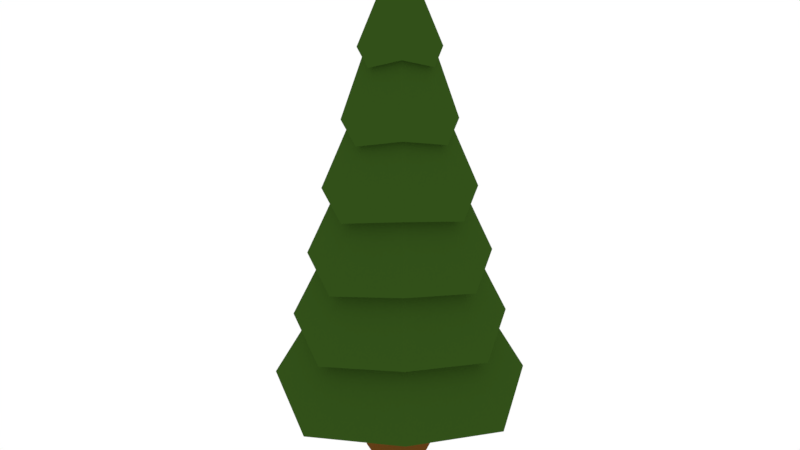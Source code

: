 # Source: Arvore_3.blend  (saved by Blender 2.78.0; exported with 4.5.12 LTS)
import bpy
from mathutils import Matrix  # noqa: F401  (used for matrix-valued properties, if any)

bpy.ops.wm.read_factory_settings(use_empty=True)
scene = bpy.context.scene
scene.name = 'Scene'

# ---- collections
col_collection_1 = bpy.data.collections.new('Collection 1'); scene.collection.children.link(col_collection_1)

# ---- materials (node trees are filled in below, after node groups)
mat_material_001 = bpy.data.materials.new('Material.001')
mat_material_001.alpha_threshold = 0.0
mat_material_001.diffuse_color = (0.03146, 0.08001, 0.01001, 1.0)
mat_material_001.roughness = 0.5
mat_material_002 = bpy.data.materials.new('Material.002')
mat_material_002.alpha_threshold = 0.0
mat_material_002.diffuse_color = (0.1413, 0.05448, 0.009721, 1.0)
mat_material_002.roughness = 0.5

# ---- material node trees
mat_material_001.use_nodes = True; mat_material_001.node_tree.nodes.clear()
_N = mat_material_001.node_tree.nodes; _L = mat_material_001.node_tree.links
n0 = _N.new('ShaderNodeOutputMaterial'); n0.name = 'Material Output'; n0.location = (300, 300)
n1 = _N.new('ShaderNodeBsdfDiffuse'); n1.name = 'Diffuse BSDF'; n1.location = (10, 300)
n1.inputs[0].default_value = (0.0319, 0.08022, 0.009721, 1.0)
_L.new(n1.outputs[0], n0.inputs[0])
n0.is_active_output = True
mat_material_002.use_nodes = True; mat_material_002.node_tree.nodes.clear()
_N = mat_material_002.node_tree.nodes; _L = mat_material_002.node_tree.links
n0 = _N.new('ShaderNodeOutputMaterial'); n0.name = 'Material Output'; n0.location = (300, 300)
n1 = _N.new('ShaderNodeBsdfDiffuse'); n1.name = 'Diffuse BSDF'; n1.location = (10, 300)
n1.inputs[0].default_value = (0.1424, 0.05483, 0.009951, 1.0)
_L.new(n1.outputs[0], n0.inputs[0])
n0.is_active_output = True

# ---- world
world_world = bpy.data.worlds.new('World'); scene.world = world_world
world_world.use_nodes = True; world_world.node_tree.nodes.clear()
_N = world_world.node_tree.nodes; _L = world_world.node_tree.links
n0 = _N.new('ShaderNodeOutputWorld'); n0.name = 'World Output'; n0.location = (300, 300)
n1 = _N.new('ShaderNodeBackground'); n1.name = 'Background'; n1.location = (10, 300)
n1.inputs[0].default_value = (1.0, 1.0, 1.0, 1.0)
_L.new(n1.outputs[0], n0.inputs[0])
n0.is_active_output = True
world_world.use_sun_shadow = False
world_world.sun_shadow_jitter_overblur = 0.0
world_world.cycles.sampling_method = 'MANUAL'

# ---- meshes
me_cylinder_009 = bpy.data.meshes.new('Cylinder.009')
me_cylinder_009.from_pydata([(0.02581, 0.4201, -2.326), (0.02581, 0.4201, -0.8466), (0.3228, 0.297, -2.326), (0.3228, 0.297, -0.8466), (0.4459, -2.022e-08, -2.326), (0.4459, -2.022e-08, -0.8466), (0.3228, -0.297, -2.326), (0.3228, -0.297, -0.8466), (0.02581, -0.4201, -2.326), (0.02581, -0.4201, -0.8466), (-0.2712, -0.297, -2.326), (-0.2712, -0.297, -0.8466), (-0.3943, 6.872e-09, -2.326), (-0.3943, 6.872e-09, -0.8466), (-0.2712, 0.297, -2.326), (-0.2712, 0.297, -0.8466), (0.02581, 0.3453, -1.654), (0.2699, 0.2441, -1.654), (0.3711, -1.607e-08, -1.654), (0.2699, -0.2441, -1.654), (0.02581, -0.3453, -1.654), (-0.2183, -0.2441, -1.654), (-0.3195, 6.205e-09, -1.654), (-0.2183, 0.2441, -1.654), (3.623e-09, 1.151, -1.0), (-1.229e-09, 0.0587, 4.086), (0.8136, 0.8136, -1.0), (0.04151, 0.04151, 4.086), (1.151, -5.151e-08, -1.0), (0.0587, -2.009e-09, 4.086), (0.8136, -0.8136, -1.0), (0.04151, -0.04151, 4.086), (-9.697e-08, -1.151, -1.0), (-6.36e-09, -0.0587, 4.086), (-0.8136, -0.8136, -1.0), (-0.04151, -0.04151, 4.086), (-1.151, 1.251e-08, -1.0), (-0.0587, 1.256e-09, 4.086), (-0.8136, 0.8136, -1.0), (-0.04151, 0.04151, 4.086), (2.907e-09, 0.9849, -0.1523), (2.192e-09, 0.8192, 0.6953), (1.477e-09, 0.6534, 1.543), (7.619e-10, 0.4877, 2.391), (4.671e-11, 0.322, 3.238), (0.2277, 0.2277, 3.238), (0.3449, 0.3449, 2.391), (0.462, 0.462, 1.543), (0.5792, 0.5792, 0.6953), (0.6964, 0.6964, -0.1523), (0.322, -1.106e-08, 3.238), (0.4877, -1.915e-08, 2.391), (0.6534, -2.724e-08, 1.543), (0.8192, -3.533e-08, 0.6953), (0.9849, -4.342e-08, -0.1523), (0.2277, -0.2277, 3.238), (0.3449, -0.3449, 2.391), (0.462, -0.462, 1.543), (0.5792, -0.5792, 0.6953), (0.6964, -0.6964, -0.1523), (-2.81e-08, -0.322, 3.238), (-4.187e-08, -0.4877, 2.391), (-5.565e-08, -0.6534, 1.543), (-6.942e-08, -0.8192, 0.6953), (-8.32e-08, -0.9849, -0.1523), (-0.2277, -0.2277, 3.238), (-0.3449, -0.3449, 2.391), (-0.462, -0.462, 1.543), (-0.5792, -0.5792, 0.6953), (-0.6964, -0.6964, -0.1523), (-0.322, 6.856e-09, 3.238), (-0.4877, 7.987e-09, 2.391), (-0.6534, 9.119e-09, 1.543), (-0.8192, 1.025e-08, 0.6953), (-0.9849, 1.138e-08, -0.1523), (-0.2277, 0.2277, 3.238), (-0.3449, 0.3449, 2.391), (-0.462, 0.462, 1.543), (-0.5792, 0.5792, 0.6953), (-0.6964, 0.6964, -0.1523), (1.34e-09, 0.5057, 2.955), (0.3362, 0.3362, 3.076), (0.5057, -1.721e-08, 2.955), (0.3362, -0.3362, 3.076), (-4.287e-08, -0.5057, 2.955), (-0.3362, -0.3362, 3.076), (-0.5057, 1.093e-08, 2.955), (-0.3362, 0.3362, 3.076), (5.736e-09, 0.7136, 2.108), (0.4744, 0.4744, 2.228), (0.7136, -3.033e-08, 2.108), (0.4744, -0.4744, 2.228), (-5.665e-08, -0.7136, 2.108), (-0.4744, -0.4744, 2.228), (-0.7136, 9.376e-09, 2.108), (-0.4744, 0.4744, 2.228), (1.43e-08, 0.9717, 1.26), (0.646, 0.646, 1.38), (0.9717, -4.117e-08, 1.26), (0.646, -0.646, 1.38), (-7.065e-08, -0.9717, 1.26), (-0.646, -0.646, 1.38), (-0.9717, 1.289e-08, 1.26), (-0.646, 0.646, 1.38), (2.211e-08, 1.18, 0.4124), (0.7845, 0.7845, 0.5328), (1.18, -5.303e-08, 0.4124), (0.7845, -0.7845, 0.5328), (-8.105e-08, -1.18, 0.4124), (-0.7845, -0.7845, 0.5328), (-1.18, 1.262e-08, 0.4124), (-0.7845, 0.7845, 0.5328), (1.579e-08, 1.393, -0.4353), (0.9259, 0.9259, -0.3148), (1.393, -6.334e-08, -0.4353), (0.9259, -0.9259, -0.3148), (-1.06e-07, -1.393, -0.4353), (-0.9259, -0.9259, -0.3148), (-1.393, 1.414e-08, -0.4353), (-0.9259, 0.9259, -0.3148), (1.109, 1.109, -1.162), (1.668, -8.019e-08, -1.283), (1.109, -1.109, -1.162), (-1.377e-07, -1.668, -1.283), (-1.109, -1.109, -1.162), (-1.668, 1.262e-08, -1.283), (-1.109, 1.109, -1.162), (8.094e-09, 1.668, -1.283)], [], [(16, 1, 3, 17), (17, 3, 5, 18), (18, 5, 7, 19), (19, 7, 9, 20), (20, 9, 11, 21), (21, 11, 13, 22), (3, 1, 15, 13, 11, 9, 7, 5), (22, 13, 15, 23), (23, 15, 1, 16), (0, 2, 4, 6, 8, 10, 12, 14), (14, 23, 16, 0), (12, 22, 23, 14), (10, 21, 22, 12), (8, 20, 21, 10), (6, 19, 20, 8), (4, 18, 19, 6), (2, 17, 18, 4), (0, 16, 17, 2), (80, 25, 27, 81), (81, 27, 29, 82), (82, 29, 31, 83), (83, 31, 33, 84), (84, 33, 35, 85), (85, 35, 37, 86), (27, 25, 39, 37, 35, 33, 31, 29), (86, 37, 39, 87), (87, 39, 25, 80), (24, 26, 28, 30, 32, 34, 36, 38), (126, 79, 40, 127), (119, 78, 41, 112), (111, 77, 42, 104), (103, 76, 43, 96), (95, 75, 44, 88), (125, 74, 79, 126), (118, 73, 78, 119), (110, 72, 77, 111), (102, 71, 76, 103), (94, 70, 75, 95), (124, 69, 74, 125), (117, 68, 73, 118), (109, 67, 72, 110), (101, 66, 71, 102), (93, 65, 70, 94), (123, 64, 69, 124), (116, 63, 68, 117), (108, 62, 67, 109), (100, 61, 66, 101), (92, 60, 65, 93), (122, 59, 64, 123), (115, 58, 63, 116), (107, 57, 62, 108), (99, 56, 61, 100), (91, 55, 60, 92), (121, 54, 59, 122), (114, 53, 58, 115), (106, 52, 57, 107), (98, 51, 56, 99), (90, 50, 55, 91), (120, 49, 54, 121), (113, 48, 53, 114), (105, 47, 52, 106), (97, 46, 51, 98), (89, 45, 50, 90), (127, 40, 49, 120), (112, 41, 48, 113), (104, 42, 47, 105), (96, 43, 46, 97), (88, 44, 45, 89), (75, 87, 80, 44), (70, 86, 87, 75), (65, 85, 86, 70), (60, 84, 85, 65), (55, 83, 84, 60), (50, 82, 83, 55), (45, 81, 82, 50), (44, 80, 81, 45), (43, 88, 89, 46), (46, 89, 90, 51), (51, 90, 91, 56), (56, 91, 92, 61), (61, 92, 93, 66), (66, 93, 94, 71), (71, 94, 95, 76), (76, 95, 88, 43), (42, 96, 97, 47), (47, 97, 98, 52), (52, 98, 99, 57), (57, 99, 100, 62), (62, 100, 101, 67), (67, 101, 102, 72), (72, 102, 103, 77), (77, 103, 96, 42), (41, 104, 105, 48), (48, 105, 106, 53), (53, 106, 107, 58), (58, 107, 108, 63), (63, 108, 109, 68), (68, 109, 110, 73), (73, 110, 111, 78), (78, 111, 104, 41), (40, 112, 113, 49), (49, 113, 114, 54), (54, 114, 115, 59), (59, 115, 116, 64), (64, 116, 117, 69), (69, 117, 118, 74), (74, 118, 119, 79), (79, 119, 112, 40), (24, 127, 120, 26), (26, 120, 121, 28), (28, 121, 122, 30), (30, 122, 123, 32), (32, 123, 124, 34), (34, 124, 125, 36), (36, 125, 126, 38), (38, 126, 127, 24)])
me_cylinder_009.polygons.foreach_set('material_index', [1, 1, 1, 1, 1, 1, 1, 1, 1, 1, 1, 1, 1, 1, 1, 1, 1, 1, 0, 0, 0, 0, 0, 0, 0, 0, 0, 0, 0, 0, 0, 0, 0, 0, 0, 0, 0, 0, 0, 0, 0, 0, 0, 0, 0, 0, 0, 0, 0, 0, 0, 0, 0, 0, 0, 0, 0, 0, 0, 0, 0, 0, 0, 0, 0, 0, 0, 0, 0, 0, 0, 0, 0, 0, 0, 0, 0, 0, 0, 0, 0, 0, 0, 0, 0, 0, 0, 0, 0, 0, 0, 0, 0, 0, 0, 0, 0, 0, 0, 0, 0, 0, 0, 0, 0, 0, 0, 0, 0, 0, 0, 0, 0, 0, 0, 0])
me_cylinder_009.materials.append(mat_material_001)
me_cylinder_009.materials.append(mat_material_002)
me_cylinder_009.use_remesh_preserve_volume = False
me_cylinder_009.use_remesh_preserve_attributes = False
me_cylinder_009.use_mirror_vertex_groups = False
me_cylinder_009.update()

# ---- objects
ob_cylinder_006 = bpy.data.objects.new('Cylinder.006', me_cylinder_009)

# ---- transforms, parenting, visibility, modifiers, constraints
ob_cylinder_006.location = (4.488, -0.6254, 2.824)
ob_cylinder_006.rotation_euler = (0.0, -0.0, -1.621)
ob_cylinder_006.lineart.crease_threshold = 0.0

# ---- collection membership
col_collection_1.objects.link(ob_cylinder_006)

# ---- scene / render settings (as saved in the file)
scene.frame_start = 1; scene.frame_end = 250; scene.frame_set(1)
scene.render.engine = 'CYCLES'
scene.render.resolution_percentage = 50
scene.render.dither_intensity = 0.0
scene.cycles.use_denoising = False
scene.cycles.samples = 200
scene.cycles.sampling_pattern = 'TABULATED_SOBOL'
scene.cycles.light_sampling_threshold = 0.0
scene.cycles.use_adaptive_sampling = False
scene.cycles.use_light_tree = False
scene.cycles.blur_glossy = 0.0
scene.cycles.sample_clamp_indirect = 0.0
scene.view_settings.view_transform = 'Standard'
bpy.context.view_layer.update()

# ---- added for rendering (the .blend has no active camera): camera
cam_auto = bpy.data.cameras.new('AutoCamera')
cam_auto.lens = 50.0
cam_auto.sensor_width = 36.0
cam_auto.clip_end = 1000.0
ob_auto_camera = bpy.data.objects.new('AutoCamera', cam_auto)
scene.collection.objects.link(ob_auto_camera)
ob_auto_camera.location = (11.9831, -9.61912, 9.69931)
ob_auto_camera.rotation_euler = (1.09748, -7.21219e-08, 0.694738)
scene.camera = ob_auto_camera
bpy.context.view_layer.update()
